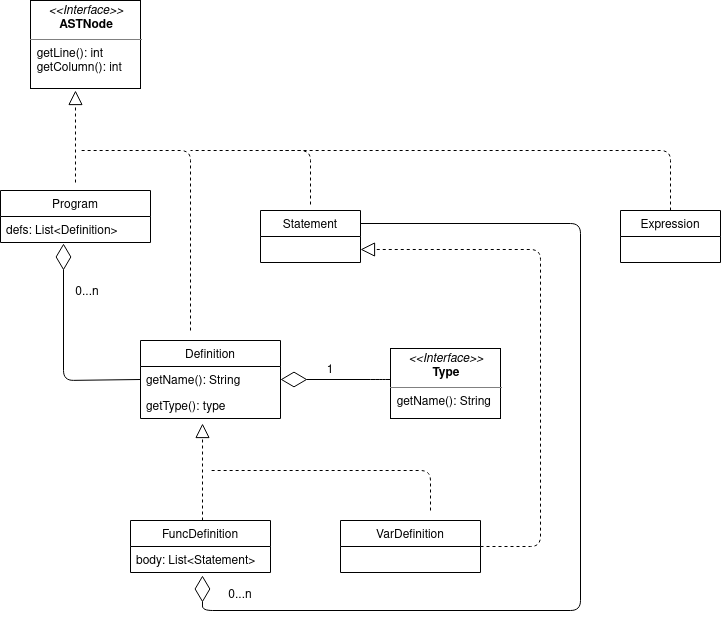

The diagram above was exported from draw.io. Its source (the exported page's mxGraphModel, read from the mxfile embedded in the PNG):
<mxGraphModel dx="1695" dy="1664" grid="1" gridSize="10" guides="1" tooltips="1" connect="1" arrows="1" fold="1" page="1" pageScale="1" pageWidth="827" pageHeight="1169" math="0" shadow="0">
  <root>
    <mxCell id="0" />
    <mxCell id="1" parent="0" />
    <mxCell id="ay2Kb-MorgkJAo3Em3Ii-2" value="" style="endArrow=block;dashed=1;endFill=0;endSize=12;html=1;exitX=0.5;exitY=0;exitDx=0;exitDy=0;entryX=0.409;entryY=1;entryDx=0;entryDy=0;entryPerimeter=0;" parent="1" edge="1">
      <mxGeometry width="160" relative="1" as="geometry">
        <mxPoint x="65" y="162" as="sourcePoint" />
        <mxPoint x="64.99000000000001" y="70" as="targetPoint" />
      </mxGeometry>
    </mxCell>
    <mxCell id="ay2Kb-MorgkJAo3Em3Ii-12" value="" style="endArrow=none;dashed=1;html=1;" parent="1" edge="1">
      <mxGeometry width="50" height="50" relative="1" as="geometry">
        <mxPoint x="180" y="310" as="sourcePoint" />
        <mxPoint x="70" y="130" as="targetPoint" />
        <Array as="points">
          <mxPoint x="180" y="130" />
        </Array>
      </mxGeometry>
    </mxCell>
    <mxCell id="ay2Kb-MorgkJAo3Em3Ii-17" value="" style="endArrow=none;dashed=1;html=1;" parent="1" edge="1">
      <mxGeometry width="50" height="50" relative="1" as="geometry">
        <mxPoint x="300" y="184" as="sourcePoint" />
        <mxPoint x="180" y="130" as="targetPoint" />
        <Array as="points">
          <mxPoint x="300" y="130" />
        </Array>
      </mxGeometry>
    </mxCell>
    <mxCell id="ay2Kb-MorgkJAo3Em3Ii-22" value="" style="endArrow=none;dashed=1;html=1;exitX=0.5;exitY=0;exitDx=0;exitDy=0;" parent="1" source="DGKkYIn6Z4I4OyhDT-Xj-17" edge="1">
      <mxGeometry width="50" height="50" relative="1" as="geometry">
        <mxPoint x="460" y="184" as="sourcePoint" />
        <mxPoint x="270" y="130" as="targetPoint" />
        <Array as="points">
          <mxPoint x="660" y="130" />
        </Array>
      </mxGeometry>
    </mxCell>
    <mxCell id="DGKkYIn6Z4I4OyhDT-Xj-15" value="&lt;p style=&quot;margin: 0px ; margin-top: 4px ; text-align: center&quot;&gt;&lt;i&gt;&amp;lt;&amp;lt;Interface&amp;gt;&amp;gt;&lt;/i&gt;&lt;br&gt;&lt;b&gt;ASTNode&lt;/b&gt;&lt;/p&gt;&lt;hr size=&quot;1&quot;&gt;&lt;div&gt;&amp;nbsp; getLine(): int&lt;/div&gt;&lt;div&gt;&amp;nbsp; getColumn(): int&lt;br&gt;&lt;/div&gt;" style="verticalAlign=top;align=left;overflow=fill;fontSize=12;fontFamily=Helvetica;html=1;" parent="1" vertex="1">
      <mxGeometry x="20" y="-20" width="110" height="88" as="geometry" />
    </mxCell>
    <mxCell id="DGKkYIn6Z4I4OyhDT-Xj-17" value="Expression" style="swimlane;fontStyle=0;childLayout=stackLayout;horizontal=1;startSize=26;fillColor=none;horizontalStack=0;resizeParent=1;resizeParentMax=0;resizeLast=0;collapsible=1;marginBottom=0;" parent="1" vertex="1">
      <mxGeometry x="610" y="190" width="100" height="52" as="geometry" />
    </mxCell>
    <mxCell id="DGKkYIn6Z4I4OyhDT-Xj-48" value="Program" style="swimlane;fontStyle=0;childLayout=stackLayout;horizontal=1;startSize=26;fillColor=none;horizontalStack=0;resizeParent=1;resizeParentMax=0;resizeLast=0;collapsible=1;marginBottom=0;" parent="1" vertex="1">
      <mxGeometry x="-10" y="170" width="150" height="52" as="geometry" />
    </mxCell>
    <mxCell id="DGKkYIn6Z4I4OyhDT-Xj-49" value="defs: List&lt;Definition&gt;" style="text;strokeColor=none;fillColor=none;align=left;verticalAlign=top;spacingLeft=4;spacingRight=4;overflow=hidden;rotatable=0;points=[[0,0.5],[1,0.5]];portConstraint=eastwest;" parent="DGKkYIn6Z4I4OyhDT-Xj-48" vertex="1">
      <mxGeometry y="26" width="150" height="26" as="geometry" />
    </mxCell>
    <mxCell id="DGKkYIn6Z4I4OyhDT-Xj-51" value="Definition" style="swimlane;fontStyle=0;childLayout=stackLayout;horizontal=1;startSize=26;fillColor=none;horizontalStack=0;resizeParent=1;resizeParentMax=0;resizeLast=0;collapsible=1;marginBottom=0;" parent="1" vertex="1">
      <mxGeometry x="130" y="320" width="140" height="78" as="geometry" />
    </mxCell>
    <mxCell id="DGKkYIn6Z4I4OyhDT-Xj-52" value="getName(): String" style="text;strokeColor=none;fillColor=none;align=left;verticalAlign=top;spacingLeft=4;spacingRight=4;overflow=hidden;rotatable=0;points=[[0,0.5],[1,0.5]];portConstraint=eastwest;" parent="DGKkYIn6Z4I4OyhDT-Xj-51" vertex="1">
      <mxGeometry y="26" width="140" height="26" as="geometry" />
    </mxCell>
    <mxCell id="DGKkYIn6Z4I4OyhDT-Xj-53" value="getType(): type" style="text;strokeColor=none;fillColor=none;align=left;verticalAlign=top;spacingLeft=4;spacingRight=4;overflow=hidden;rotatable=0;points=[[0,0.5],[1,0.5]];portConstraint=eastwest;" parent="DGKkYIn6Z4I4OyhDT-Xj-51" vertex="1">
      <mxGeometry y="52" width="140" height="26" as="geometry" />
    </mxCell>
    <mxCell id="DGKkYIn6Z4I4OyhDT-Xj-54" value="" style="endArrow=diamondThin;endFill=0;endSize=24;html=1;entryX=0.42;entryY=1.038;entryDx=0;entryDy=0;entryPerimeter=0;exitX=0;exitY=0.5;exitDx=0;exitDy=0;" parent="1" source="DGKkYIn6Z4I4OyhDT-Xj-52" target="DGKkYIn6Z4I4OyhDT-Xj-49" edge="1">
      <mxGeometry width="160" relative="1" as="geometry">
        <mxPoint x="-140" y="660" as="sourcePoint" />
        <mxPoint x="20" y="660" as="targetPoint" />
        <Array as="points">
          <mxPoint x="53" y="360" />
        </Array>
      </mxGeometry>
    </mxCell>
    <mxCell id="DGKkYIn6Z4I4OyhDT-Xj-55" value="0...n" style="text;html=1;strokeColor=none;fillColor=none;align=center;verticalAlign=middle;whiteSpace=wrap;rounded=0;" parent="1" vertex="1">
      <mxGeometry x="57" y="262" width="40" height="20" as="geometry" />
    </mxCell>
    <mxCell id="DGKkYIn6Z4I4OyhDT-Xj-56" value="Statement" style="swimlane;fontStyle=0;childLayout=stackLayout;horizontal=1;startSize=26;fillColor=none;horizontalStack=0;resizeParent=1;resizeParentMax=0;resizeLast=0;collapsible=1;marginBottom=0;" parent="1" vertex="1">
      <mxGeometry x="250" y="190" width="100" height="52" as="geometry" />
    </mxCell>
    <mxCell id="DGKkYIn6Z4I4OyhDT-Xj-61" value="&lt;p style=&quot;margin: 0px ; margin-top: 4px ; text-align: center&quot;&gt;&lt;i&gt;&amp;lt;&amp;lt;Interface&amp;gt;&amp;gt;&lt;/i&gt;&lt;br&gt;&lt;b&gt;Type&lt;/b&gt;&lt;/p&gt;&lt;hr size=&quot;1&quot;&gt;&lt;div&gt;&amp;nbsp; getName(): String&lt;br&gt;&lt;/div&gt;" style="verticalAlign=top;align=left;overflow=fill;fontSize=12;fontFamily=Helvetica;html=1;" parent="1" vertex="1">
      <mxGeometry x="380" y="328" width="110" height="70" as="geometry" />
    </mxCell>
    <mxCell id="DGKkYIn6Z4I4OyhDT-Xj-65" value="" style="endArrow=block;dashed=1;endFill=0;endSize=12;html=1;entryX=0.443;entryY=1.192;entryDx=0;entryDy=0;entryPerimeter=0;" parent="1" target="DGKkYIn6Z4I4OyhDT-Xj-53" edge="1">
      <mxGeometry width="160" relative="1" as="geometry">
        <mxPoint x="192" y="500" as="sourcePoint" />
        <mxPoint x="480" y="226" as="targetPoint" />
      </mxGeometry>
    </mxCell>
    <mxCell id="DGKkYIn6Z4I4OyhDT-Xj-66" value="FuncDefinition" style="swimlane;fontStyle=0;childLayout=stackLayout;horizontal=1;startSize=26;fillColor=none;horizontalStack=0;resizeParent=1;resizeParentMax=0;resizeLast=0;collapsible=1;marginBottom=0;" parent="1" vertex="1">
      <mxGeometry x="120" y="500" width="140" height="52" as="geometry" />
    </mxCell>
    <mxCell id="DGKkYIn6Z4I4OyhDT-Xj-67" value="body: List&lt;Statement&gt;" style="text;strokeColor=none;fillColor=none;align=left;verticalAlign=top;spacingLeft=4;spacingRight=4;overflow=hidden;rotatable=0;points=[[0,0.5],[1,0.5]];portConstraint=eastwest;" parent="DGKkYIn6Z4I4OyhDT-Xj-66" vertex="1">
      <mxGeometry y="26" width="140" height="26" as="geometry" />
    </mxCell>
    <mxCell id="DGKkYIn6Z4I4OyhDT-Xj-70" value="" style="endArrow=none;dashed=1;html=1;" parent="1" edge="1">
      <mxGeometry width="50" height="50" relative="1" as="geometry">
        <mxPoint x="420" y="490" as="sourcePoint" />
        <mxPoint x="200" y="450" as="targetPoint" />
        <Array as="points">
          <mxPoint x="420" y="450" />
        </Array>
      </mxGeometry>
    </mxCell>
    <mxCell id="DGKkYIn6Z4I4OyhDT-Xj-71" value="VarDefinition" style="swimlane;fontStyle=0;childLayout=stackLayout;horizontal=1;startSize=26;fillColor=none;horizontalStack=0;resizeParent=1;resizeParentMax=0;resizeLast=0;collapsible=1;marginBottom=0;" parent="1" vertex="1">
      <mxGeometry x="330" y="500" width="140" height="52" as="geometry" />
    </mxCell>
    <mxCell id="DGKkYIn6Z4I4OyhDT-Xj-73" value="" style="endArrow=block;dashed=1;endFill=0;endSize=12;html=1;exitX=1;exitY=0.5;exitDx=0;exitDy=0;entryX=1;entryY=0.75;entryDx=0;entryDy=0;" parent="1" source="DGKkYIn6Z4I4OyhDT-Xj-71" target="DGKkYIn6Z4I4OyhDT-Xj-56" edge="1">
      <mxGeometry width="160" relative="1" as="geometry">
        <mxPoint x="530" y="520" as="sourcePoint" />
        <mxPoint x="530" y="240" as="targetPoint" />
        <Array as="points">
          <mxPoint x="530" y="526" />
          <mxPoint x="530" y="229" />
        </Array>
      </mxGeometry>
    </mxCell>
    <mxCell id="iNrqr2UACWuKgGxZrFRD-1" value="" style="endArrow=diamondThin;endFill=0;endSize=24;html=1;entryX=0.514;entryY=1.115;entryDx=0;entryDy=0;entryPerimeter=0;exitX=1;exitY=0.25;exitDx=0;exitDy=0;" parent="1" source="DGKkYIn6Z4I4OyhDT-Xj-56" target="DGKkYIn6Z4I4OyhDT-Xj-67" edge="1">
      <mxGeometry width="160" relative="1" as="geometry">
        <mxPoint x="190" y="390" as="sourcePoint" />
        <mxPoint x="350" y="390" as="targetPoint" />
        <Array as="points">
          <mxPoint x="570" y="203" />
          <mxPoint x="570" y="590" />
          <mxPoint x="192" y="590" />
        </Array>
      </mxGeometry>
    </mxCell>
    <mxCell id="iNrqr2UACWuKgGxZrFRD-2" value="0...n" style="text;html=1;strokeColor=none;fillColor=none;align=center;verticalAlign=middle;whiteSpace=wrap;rounded=0;" parent="1" vertex="1">
      <mxGeometry x="210" y="565" width="40" height="20" as="geometry" />
    </mxCell>
    <mxCell id="DGKkYIn6Z4I4OyhDT-Xj-60" value="" style="endArrow=diamondThin;endFill=0;endSize=24;html=1;entryX=1;entryY=0.5;entryDx=0;entryDy=0;" parent="1" target="DGKkYIn6Z4I4OyhDT-Xj-52" edge="1">
      <mxGeometry width="160" relative="1" as="geometry">
        <mxPoint x="380" y="359" as="sourcePoint" />
        <mxPoint x="380" y="359" as="targetPoint" />
        <Array as="points">
          <mxPoint x="370" y="359" />
        </Array>
      </mxGeometry>
    </mxCell>
    <mxCell id="iNrqr2UACWuKgGxZrFRD-3" value="1" style="text;html=1;strokeColor=none;fillColor=none;align=center;verticalAlign=middle;whiteSpace=wrap;rounded=0;" parent="1" vertex="1">
      <mxGeometry x="300" y="340" width="40" height="20" as="geometry" />
    </mxCell>
  </root>
</mxGraphModel>